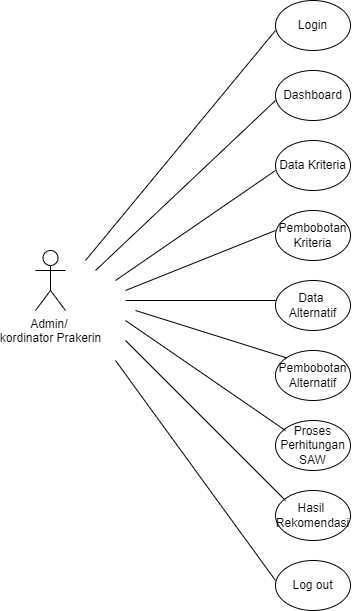

The diagram above was exported from draw.io. Its source (the exported page's mxGraphModel, read from the mxfile embedded in the PNG):
<mxGraphModel dx="1985" dy="857" grid="1" gridSize="10" guides="1" tooltips="1" connect="1" arrows="1" fold="1" page="1" pageScale="1" pageWidth="850" pageHeight="1100" math="0" shadow="0">
  <root>
    <mxCell id="0" />
    <mxCell id="1" parent="0" />
    <mxCell id="hVEr7kgLDB8A0QbVqhWK-1" value="Admin/&amp;nbsp;&lt;div&gt;kordinator Prakerin&lt;div&gt;&lt;br&gt;&lt;/div&gt;&lt;/div&gt;" style="shape=umlActor;verticalLabelPosition=bottom;verticalAlign=top;html=1;outlineConnect=0;" vertex="1" parent="1">
      <mxGeometry x="100" y="440" width="30" height="60" as="geometry" />
    </mxCell>
    <mxCell id="hVEr7kgLDB8A0QbVqhWK-2" value="Login" style="ellipse;whiteSpace=wrap;html=1;" vertex="1" parent="1">
      <mxGeometry x="340" y="190" width="75" height="50" as="geometry" />
    </mxCell>
    <mxCell id="hVEr7kgLDB8A0QbVqhWK-9" value="Dashboard" style="ellipse;whiteSpace=wrap;html=1;" vertex="1" parent="1">
      <mxGeometry x="340" y="260" width="75" height="50" as="geometry" />
    </mxCell>
    <mxCell id="hVEr7kgLDB8A0QbVqhWK-10" value="Data Kriteria" style="ellipse;whiteSpace=wrap;html=1;" vertex="1" parent="1">
      <mxGeometry x="340" y="330" width="75" height="50" as="geometry" />
    </mxCell>
    <mxCell id="hVEr7kgLDB8A0QbVqhWK-11" value="Pembobotan&lt;div&gt;Kriteria&lt;/div&gt;" style="ellipse;whiteSpace=wrap;html=1;" vertex="1" parent="1">
      <mxGeometry x="340" y="400" width="75" height="50" as="geometry" />
    </mxCell>
    <mxCell id="hVEr7kgLDB8A0QbVqhWK-12" value="Data&amp;nbsp;&lt;div&gt;Alternatif&lt;/div&gt;" style="ellipse;whiteSpace=wrap;html=1;" vertex="1" parent="1">
      <mxGeometry x="340" y="470" width="75" height="50" as="geometry" />
    </mxCell>
    <mxCell id="hVEr7kgLDB8A0QbVqhWK-13" value="Pembobotan&lt;div&gt;Alternatif&lt;/div&gt;" style="ellipse;whiteSpace=wrap;html=1;" vertex="1" parent="1">
      <mxGeometry x="340" y="540" width="75" height="50" as="geometry" />
    </mxCell>
    <mxCell id="hVEr7kgLDB8A0QbVqhWK-14" value="Proses&lt;div&gt;Perhitungan&lt;/div&gt;&lt;div&gt;SAW&lt;/div&gt;" style="ellipse;whiteSpace=wrap;html=1;" vertex="1" parent="1">
      <mxGeometry x="340" y="610" width="75" height="50" as="geometry" />
    </mxCell>
    <mxCell id="hVEr7kgLDB8A0QbVqhWK-15" value="Hasil&amp;nbsp;&lt;div&gt;Rekomendasi&lt;/div&gt;" style="ellipse;whiteSpace=wrap;html=1;" vertex="1" parent="1">
      <mxGeometry x="340" y="680" width="75" height="50" as="geometry" />
    </mxCell>
    <mxCell id="hVEr7kgLDB8A0QbVqhWK-17" value="Log out" style="ellipse;whiteSpace=wrap;html=1;" vertex="1" parent="1">
      <mxGeometry x="340" y="750" width="75" height="50" as="geometry" />
    </mxCell>
    <mxCell id="hVEr7kgLDB8A0QbVqhWK-19" value="" style="endArrow=none;html=1;rounded=0;" edge="1" parent="1">
      <mxGeometry width="50" height="50" relative="1" as="geometry">
        <mxPoint x="150" y="450" as="sourcePoint" />
        <mxPoint x="340" y="220" as="targetPoint" />
      </mxGeometry>
    </mxCell>
    <mxCell id="hVEr7kgLDB8A0QbVqhWK-20" value="" style="endArrow=none;html=1;rounded=0;" edge="1" parent="1">
      <mxGeometry width="50" height="50" relative="1" as="geometry">
        <mxPoint x="160" y="460" as="sourcePoint" />
        <mxPoint x="340" y="290" as="targetPoint" />
      </mxGeometry>
    </mxCell>
    <mxCell id="hVEr7kgLDB8A0QbVqhWK-21" value="" style="endArrow=none;html=1;rounded=0;" edge="1" parent="1">
      <mxGeometry width="50" height="50" relative="1" as="geometry">
        <mxPoint x="180" y="470" as="sourcePoint" />
        <mxPoint x="340" y="360" as="targetPoint" />
      </mxGeometry>
    </mxCell>
    <mxCell id="hVEr7kgLDB8A0QbVqhWK-22" value="" style="endArrow=none;html=1;rounded=0;" edge="1" parent="1">
      <mxGeometry width="50" height="50" relative="1" as="geometry">
        <mxPoint x="190" y="480" as="sourcePoint" />
        <mxPoint x="340" y="420" as="targetPoint" />
      </mxGeometry>
    </mxCell>
    <mxCell id="hVEr7kgLDB8A0QbVqhWK-23" value="" style="endArrow=none;html=1;rounded=0;" edge="1" parent="1">
      <mxGeometry width="50" height="50" relative="1" as="geometry">
        <mxPoint x="190" y="490" as="sourcePoint" />
        <mxPoint x="340" y="490" as="targetPoint" />
      </mxGeometry>
    </mxCell>
    <mxCell id="hVEr7kgLDB8A0QbVqhWK-24" value="" style="endArrow=none;html=1;rounded=0;entryX=0;entryY=0;entryDx=0;entryDy=0;" edge="1" parent="1" target="hVEr7kgLDB8A0QbVqhWK-13">
      <mxGeometry width="50" height="50" relative="1" as="geometry">
        <mxPoint x="200" y="500" as="sourcePoint" />
        <mxPoint x="340" y="550" as="targetPoint" />
      </mxGeometry>
    </mxCell>
    <mxCell id="hVEr7kgLDB8A0QbVqhWK-25" value="" style="endArrow=none;html=1;rounded=0;" edge="1" parent="1">
      <mxGeometry width="50" height="50" relative="1" as="geometry">
        <mxPoint x="190" y="510" as="sourcePoint" />
        <mxPoint x="350" y="620" as="targetPoint" />
      </mxGeometry>
    </mxCell>
    <mxCell id="hVEr7kgLDB8A0QbVqhWK-26" value="" style="endArrow=none;html=1;rounded=0;" edge="1" parent="1">
      <mxGeometry width="50" height="50" relative="1" as="geometry">
        <mxPoint x="190" y="530" as="sourcePoint" />
        <mxPoint x="350" y="690" as="targetPoint" />
      </mxGeometry>
    </mxCell>
    <mxCell id="hVEr7kgLDB8A0QbVqhWK-27" value="" style="endArrow=none;html=1;rounded=0;" edge="1" parent="1">
      <mxGeometry width="50" height="50" relative="1" as="geometry">
        <mxPoint x="180" y="550" as="sourcePoint" />
        <mxPoint x="340" y="770" as="targetPoint" />
      </mxGeometry>
    </mxCell>
  </root>
</mxGraphModel>